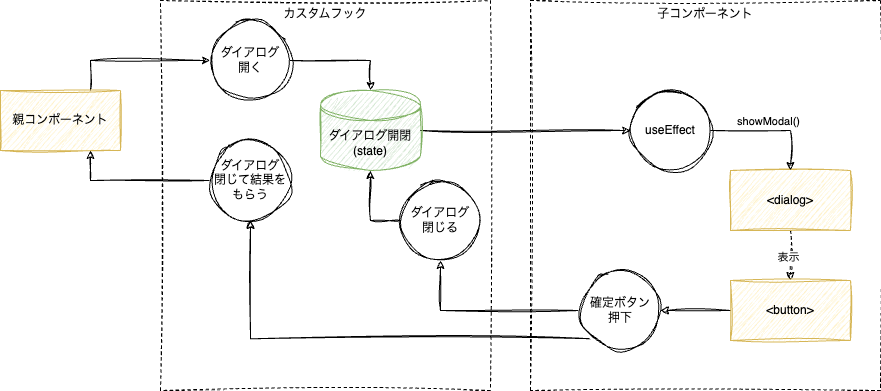

The diagram above was exported from draw.io. Its source (the exported page's mxGraphModel, read from the mxfile embedded in the PNG):
<mxGraphModel dx="992" dy="715" grid="1" gridSize="10" guides="1" tooltips="1" connect="1" arrows="1" fold="1" page="1" pageScale="1" pageWidth="827" pageHeight="1169" math="0" shadow="0">
  <root>
    <mxCell id="0" />
    <mxCell id="1" parent="0" />
    <mxCell id="yFzWFN0oO3wUdEjM4Yn5-13" value="子コンポーネント" style="rounded=0;whiteSpace=wrap;html=1;dashed=1;verticalAlign=top;sketch=1;curveFitting=1;jiggle=2;" vertex="1" parent="1">
      <mxGeometry x="590" y="80" width="350" height="390" as="geometry" />
    </mxCell>
    <mxCell id="yFzWFN0oO3wUdEjM4Yn5-10" value="カスタムフック" style="rounded=0;whiteSpace=wrap;html=1;dashed=1;verticalAlign=top;sketch=1;curveFitting=1;jiggle=2;" vertex="1" parent="1">
      <mxGeometry x="220" y="80" width="330" height="390" as="geometry" />
    </mxCell>
    <mxCell id="yFzWFN0oO3wUdEjM4Yn5-16" style="edgeStyle=orthogonalEdgeStyle;rounded=0;orthogonalLoop=1;jettySize=auto;html=1;exitX=0.75;exitY=0;exitDx=0;exitDy=0;sketch=1;curveFitting=1;jiggle=2;" edge="1" parent="1" source="yFzWFN0oO3wUdEjM4Yn5-1" target="yFzWFN0oO3wUdEjM4Yn5-2">
      <mxGeometry relative="1" as="geometry" />
    </mxCell>
    <mxCell id="yFzWFN0oO3wUdEjM4Yn5-1" value="親コンポーネント" style="rounded=0;whiteSpace=wrap;html=1;fillColor=#fff2cc;strokeColor=#d6b656;sketch=1;curveFitting=1;jiggle=2;" vertex="1" parent="1">
      <mxGeometry x="60" y="170" width="120" height="60" as="geometry" />
    </mxCell>
    <mxCell id="yFzWFN0oO3wUdEjM4Yn5-2" value="ダイアログ&lt;br&gt;開く" style="ellipse;whiteSpace=wrap;html=1;aspect=fixed;sketch=1;curveFitting=1;jiggle=2;" vertex="1" parent="1">
      <mxGeometry x="270" y="100" width="80" height="80" as="geometry" />
    </mxCell>
    <mxCell id="yFzWFN0oO3wUdEjM4Yn5-17" style="edgeStyle=orthogonalEdgeStyle;rounded=0;orthogonalLoop=1;jettySize=auto;html=1;exitX=0;exitY=0.5;exitDx=0;exitDy=0;entryX=0.75;entryY=1;entryDx=0;entryDy=0;sketch=1;curveFitting=1;jiggle=2;" edge="1" parent="1" source="yFzWFN0oO3wUdEjM4Yn5-3" target="yFzWFN0oO3wUdEjM4Yn5-1">
      <mxGeometry relative="1" as="geometry" />
    </mxCell>
    <mxCell id="yFzWFN0oO3wUdEjM4Yn5-3" value="ダイアログ&lt;br&gt;閉じて結果を&lt;br&gt;もらう" style="ellipse;whiteSpace=wrap;html=1;aspect=fixed;sketch=1;curveFitting=1;jiggle=2;" vertex="1" parent="1">
      <mxGeometry x="270" y="220" width="80" height="80" as="geometry" />
    </mxCell>
    <mxCell id="yFzWFN0oO3wUdEjM4Yn5-26" style="edgeStyle=orthogonalEdgeStyle;rounded=0;orthogonalLoop=1;jettySize=auto;html=1;exitX=1;exitY=0.5;exitDx=0;exitDy=0;exitPerimeter=0;entryX=0;entryY=0.5;entryDx=0;entryDy=0;sketch=1;curveFitting=1;jiggle=2;" edge="1" parent="1" source="yFzWFN0oO3wUdEjM4Yn5-4" target="yFzWFN0oO3wUdEjM4Yn5-7">
      <mxGeometry relative="1" as="geometry" />
    </mxCell>
    <mxCell id="yFzWFN0oO3wUdEjM4Yn5-4" value="ダイアログ開閉&lt;br&gt;(state)" style="shape=cylinder3;whiteSpace=wrap;html=1;boundedLbl=1;backgroundOutline=1;size=15;fillColor=#d5e8d4;strokeColor=#82b366;sketch=1;curveFitting=1;jiggle=2;" vertex="1" parent="1">
      <mxGeometry x="380" y="170" width="100" height="80" as="geometry" />
    </mxCell>
    <mxCell id="yFzWFN0oO3wUdEjM4Yn5-27" style="edgeStyle=orthogonalEdgeStyle;rounded=0;orthogonalLoop=1;jettySize=auto;html=1;exitX=0.5;exitY=1;exitDx=0;exitDy=0;entryX=0.5;entryY=0;entryDx=0;entryDy=0;dashed=1;sketch=1;curveFitting=1;jiggle=2;" edge="1" parent="1" source="yFzWFN0oO3wUdEjM4Yn5-6" target="yFzWFN0oO3wUdEjM4Yn5-12">
      <mxGeometry relative="1" as="geometry" />
    </mxCell>
    <mxCell id="yFzWFN0oO3wUdEjM4Yn5-28" value="表示" style="edgeLabel;html=1;align=center;verticalAlign=middle;resizable=0;points=[];" vertex="1" connectable="0" parent="yFzWFN0oO3wUdEjM4Yn5-27">
      <mxGeometry x="0.04" y="-3" relative="1" as="geometry">
        <mxPoint as="offset" />
      </mxGeometry>
    </mxCell>
    <mxCell id="yFzWFN0oO3wUdEjM4Yn5-6" value="&amp;lt;dialog&amp;gt;" style="rounded=0;whiteSpace=wrap;html=1;fillColor=#fff2cc;strokeColor=#d6b656;sketch=1;curveFitting=1;jiggle=2;" vertex="1" parent="1">
      <mxGeometry x="790" y="250" width="120" height="60" as="geometry" />
    </mxCell>
    <mxCell id="yFzWFN0oO3wUdEjM4Yn5-24" style="edgeStyle=orthogonalEdgeStyle;rounded=0;orthogonalLoop=1;jettySize=auto;html=1;exitX=1;exitY=0.5;exitDx=0;exitDy=0;entryX=0.5;entryY=0;entryDx=0;entryDy=0;sketch=1;curveFitting=1;jiggle=2;" edge="1" parent="1" source="yFzWFN0oO3wUdEjM4Yn5-7" target="yFzWFN0oO3wUdEjM4Yn5-6">
      <mxGeometry relative="1" as="geometry" />
    </mxCell>
    <mxCell id="yFzWFN0oO3wUdEjM4Yn5-25" value="showModal()" style="edgeLabel;html=1;align=center;verticalAlign=middle;resizable=0;points=[];" vertex="1" connectable="0" parent="yFzWFN0oO3wUdEjM4Yn5-24">
      <mxGeometry x="-0.225" y="4" relative="1" as="geometry">
        <mxPoint x="10" y="-6" as="offset" />
      </mxGeometry>
    </mxCell>
    <mxCell id="yFzWFN0oO3wUdEjM4Yn5-7" value="useEffect" style="ellipse;whiteSpace=wrap;html=1;aspect=fixed;sketch=1;curveFitting=1;jiggle=2;" vertex="1" parent="1">
      <mxGeometry x="690" y="170" width="80" height="80" as="geometry" />
    </mxCell>
    <mxCell id="yFzWFN0oO3wUdEjM4Yn5-11" value="ダイアログ&lt;br&gt;閉じる" style="ellipse;whiteSpace=wrap;html=1;aspect=fixed;sketch=1;curveFitting=1;jiggle=2;" vertex="1" parent="1">
      <mxGeometry x="460" y="260" width="80" height="80" as="geometry" />
    </mxCell>
    <mxCell id="yFzWFN0oO3wUdEjM4Yn5-21" style="edgeStyle=orthogonalEdgeStyle;rounded=0;orthogonalLoop=1;jettySize=auto;html=1;exitX=0;exitY=0.5;exitDx=0;exitDy=0;sketch=1;curveFitting=1;jiggle=2;" edge="1" parent="1" source="yFzWFN0oO3wUdEjM4Yn5-12" target="yFzWFN0oO3wUdEjM4Yn5-15">
      <mxGeometry relative="1" as="geometry" />
    </mxCell>
    <mxCell id="yFzWFN0oO3wUdEjM4Yn5-12" value="&amp;lt;button&amp;gt;" style="rounded=0;whiteSpace=wrap;html=1;fillColor=#fff2cc;strokeColor=#d6b656;sketch=1;curveFitting=1;jiggle=2;" vertex="1" parent="1">
      <mxGeometry x="790" y="360" width="120" height="60" as="geometry" />
    </mxCell>
    <mxCell id="yFzWFN0oO3wUdEjM4Yn5-20" style="edgeStyle=orthogonalEdgeStyle;rounded=0;orthogonalLoop=1;jettySize=auto;html=1;exitX=0;exitY=0.5;exitDx=0;exitDy=0;entryX=0.5;entryY=1;entryDx=0;entryDy=0;sketch=1;curveFitting=1;jiggle=2;" edge="1" parent="1" source="yFzWFN0oO3wUdEjM4Yn5-15" target="yFzWFN0oO3wUdEjM4Yn5-11">
      <mxGeometry relative="1" as="geometry" />
    </mxCell>
    <mxCell id="yFzWFN0oO3wUdEjM4Yn5-29" style="edgeStyle=orthogonalEdgeStyle;rounded=0;orthogonalLoop=1;jettySize=auto;html=1;exitX=0;exitY=1;exitDx=0;exitDy=0;entryX=0.5;entryY=1;entryDx=0;entryDy=0;sketch=1;curveFitting=1;jiggle=2;" edge="1" parent="1" source="yFzWFN0oO3wUdEjM4Yn5-15" target="yFzWFN0oO3wUdEjM4Yn5-3">
      <mxGeometry relative="1" as="geometry" />
    </mxCell>
    <mxCell id="yFzWFN0oO3wUdEjM4Yn5-15" value="確定ボタン&lt;br&gt;押下" style="ellipse;whiteSpace=wrap;html=1;aspect=fixed;sketch=1;curveFitting=1;jiggle=2;" vertex="1" parent="1">
      <mxGeometry x="640" y="350" width="80" height="80" as="geometry" />
    </mxCell>
    <mxCell id="yFzWFN0oO3wUdEjM4Yn5-18" style="edgeStyle=orthogonalEdgeStyle;rounded=0;orthogonalLoop=1;jettySize=auto;html=1;exitX=1;exitY=0.5;exitDx=0;exitDy=0;entryX=0.5;entryY=0;entryDx=0;entryDy=0;entryPerimeter=0;sketch=1;curveFitting=1;jiggle=2;" edge="1" parent="1" source="yFzWFN0oO3wUdEjM4Yn5-2" target="yFzWFN0oO3wUdEjM4Yn5-4">
      <mxGeometry relative="1" as="geometry" />
    </mxCell>
    <mxCell id="yFzWFN0oO3wUdEjM4Yn5-19" style="edgeStyle=orthogonalEdgeStyle;rounded=0;orthogonalLoop=1;jettySize=auto;html=1;exitX=0;exitY=0.5;exitDx=0;exitDy=0;entryX=0.5;entryY=1;entryDx=0;entryDy=0;entryPerimeter=0;sketch=1;curveFitting=1;jiggle=2;" edge="1" parent="1" source="yFzWFN0oO3wUdEjM4Yn5-11" target="yFzWFN0oO3wUdEjM4Yn5-4">
      <mxGeometry relative="1" as="geometry" />
    </mxCell>
  </root>
</mxGraphModel>